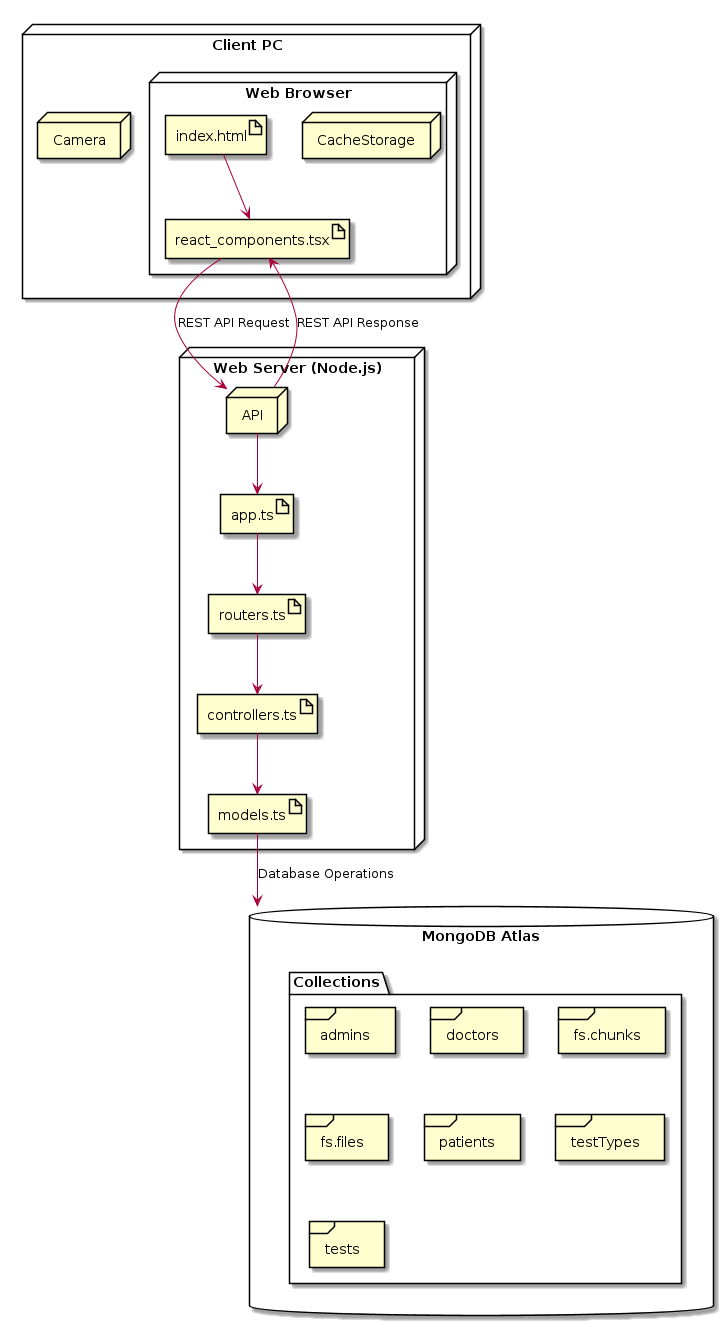

The diagram above was rendered by PlantUML. Its source (embedded in the PNG):
@startuml

node "Client PC" {
    node Camera
    node "Web Browser" {
        node CacheStorage
        artifact index.html
        artifact react_components.tsx
    }
}

node "Web Server (Node.js)" {  
    node API
    artifact app.ts
    artifact routers.ts
    artifact controllers.ts
    artifact models.ts
}

database "MongoDB Atlas" as mongodb {
    folder "Collections" {
        frame "admins"
        frame "doctors"
        frame "fs.chunks"
        frame "fs.files"
        frame "patients"
        frame "testTypes"
        frame "tests"
    }
}

index.html --> react_components.tsx 
react_components.tsx --> API : REST API Request
API --> react_components.tsx  : REST API Response
API --> app.ts 
app.ts --> routers.ts 
routers.ts --> controllers.ts 
controllers.ts --> models.ts 
models.ts --> mongodb : Database Operations

@enduml